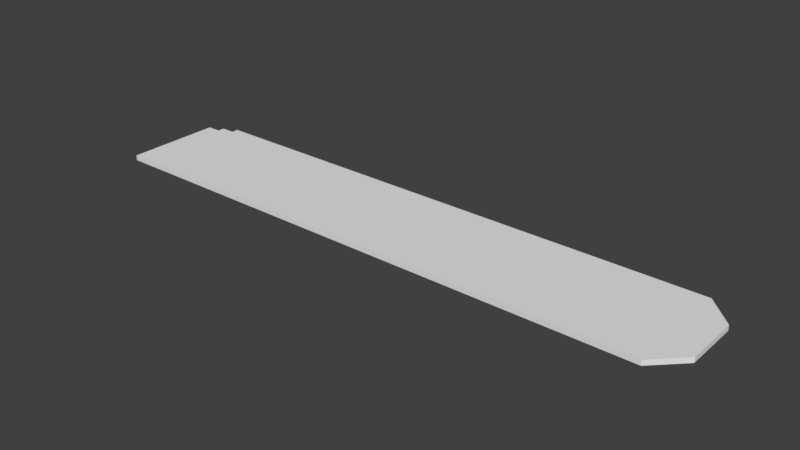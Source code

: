 # Source: Closet_Panel.blend  (saved by Blender 2.78.0; exported with 4.5.12 LTS)
import bpy
from mathutils import Matrix  # noqa: F401  (used for matrix-valued properties, if any)

bpy.ops.wm.read_factory_settings(use_empty=True)
scene = bpy.context.scene
scene.name = 'Scene'

# ---- collections
col_collection_1 = bpy.data.collections.new('Collection 1'); scene.collection.children.link(col_collection_1)

# ---- world
world_world = bpy.data.worlds.new('World'); scene.world = world_world
world_world.color = (0.05088, 0.05088, 0.05088)
world_world.use_sun_shadow = False
world_world.sun_shadow_jitter_overblur = 0.0
world_world.cycles.sampling_method = 'MANUAL'

# ---- meshes
me_base_point = bpy.data.meshes.new('Base Point')
me_base_point.from_pydata([(0.0, 0.0, 0.0)], [], [])
me_base_point.use_remesh_preserve_volume = False
me_base_point.use_remesh_preserve_attributes = False
me_base_point.use_mirror_vertex_groups = False
me_base_point.update()
me_part = bpy.data.meshes.new('Part')
me_part.from_pydata([(0.1016, 0.0, 0.0), (0.1016, -0.4064, 0.0), (0.1016, 0.0, 0.01905), (0.1016, -0.4064, 0.01905), (2.184, -0.3048, 0.0), (2.083, -0.4064, 0.0), (2.083, 0.0, 0.0), (2.184, -0.1016, 0.0), (2.083, -0.4064, 0.01905), (2.184, -0.3048, 0.01905), (2.184, -0.1016, 0.01905), (2.083, 0.0, 0.01905), (0.1016, -0.0254, 0.0), (0.1016, -0.0254, 0.01905), (0.0508, -0.0254, 0.0), (0.0508, -0.4064, 0.0), (0.0508, -0.4064, 0.01905), (0.0508, -0.0254, 0.01905), (0.1016, -0.0508, 0.0), (0.1016, -0.0508, 0.01905), (0.0508, -0.0508, 0.0), (0.0508, -0.0508, 0.01905), (0.0, -0.0508, 0.0), (0.0, -0.4064, 0.0), (0.0, -0.4064, 0.01905), (0.0, -0.0508, 0.01905)], [], [(4, 7, 10, 9), (18, 1, 15, 20), (2, 11, 6, 0), (1, 5, 8, 3), (2, 13, 19, 3, 8, 9, 10, 11), (8, 5, 4, 9), (10, 7, 6, 11), (0, 6, 7, 4, 5, 1, 18, 12), (0, 12, 13, 2), (15, 16, 24, 23), (13, 12, 14, 17), (1, 3, 16, 15), (19, 13, 17, 21), (3, 19, 21, 16), (14, 20, 21, 17), (12, 18, 20, 14), (22, 23, 24, 25), (21, 20, 22, 25), (20, 15, 23, 22), (16, 21, 25, 24)])
me_part.polygons.foreach_set('material_index', [3, 1, 2, 2, 0, 2, 2, 1, 2, 2, 2, 2, 0, 0, 2, 1, 3, 2, 1, 0])
_uv = me_part.uv_layers.new(name='UVMap')
_uv.uv.foreach_set('vector', [0.1628, 0.0, 0.2558, 0.0, 0.2558, 0.0219, 0.1628, 0.0219, 0.9535, 0.9416, 0.9535, 0.5328, 0.9767, 0.5328, 0.9767, 0.9416, 0.9535, 0.0438, 0.04651, 0.0438, 0.04651, 0.0219, 0.9535, 0.0219, 0.9535, 0.06569, 0.04651, 0.06569, 0.04651, 0.0438, 0.9535, 0.0438, 0.9535, 0.06569, 0.9535, 0.09106, 0.9535, 0.1241, 0.9535, 0.5328, 0.04651, 0.5328, 0.0, 0.4161, 0.0, 0.1825, 0.04651, 0.06569, 0.04651, 0.0438, 0.04651, 0.06569, 0.0, 0.06569, 0.0, 0.0438, 0.0, 0.0438, 0.0, 0.0219, 0.04651, 0.0219, 0.04651, 0.0438, 0.9535, 1.0, 0.04651, 1.0, 2.98e-08, 0.8832, 0.0, 0.6496, 0.04651, 0.5328, 0.9535, 0.5328, 0.9535, 0.9416, 0.9535, 0.9746, 0.3155, 1.192e-07, 0.3256, 1.192e-07, 0.3256, 0.0219, 0.3155, 0.0219, 0.9767, 0.06569, 0.9767, 0.0438, 1.0, 0.0438, 1.0, 0.06569, 0.2791, 0.0219, 0.2791, 1.192e-07, 0.3023, 1.192e-07, 0.3023, 0.0219, 0.9535, 0.06569, 0.9535, 0.0438, 0.9767, 0.0438, 0.9767, 0.06569, 0.9535, 0.1241, 0.9535, 0.09106, 0.9767, 0.09106, 0.9767, 0.1241, 0.9535, 0.5328, 0.9535, 0.1241, 0.9767, 0.1241, 0.9767, 0.5328, 0.3023, 1.192e-07, 0.3155, 1.192e-07, 0.3155, 0.0219, 0.3023, 0.0219, 0.9535, 0.9746, 0.9535, 0.9416, 0.9767, 0.9416, 0.9767, 0.9746, 0.0, 1.49e-07, 0.1628, 1.192e-07, 0.1628, 0.0219, 0.0, 0.0219, 0.2558, 0.0219, 0.2558, 1.192e-07, 0.2791, 1.192e-07, 0.2791, 0.0219, 0.9767, 0.9416, 0.9767, 0.5328, 1.0, 0.5328, 1.0, 0.9416, 0.9767, 0.5328, 0.9767, 0.1241, 1.0, 0.1241, 1.0, 0.5328])
me_part.materials.append(None)
me_part.materials.append(None)
me_part.materials.append(None)
me_part.materials.append(None)
me_part.use_remesh_preserve_volume = False
me_part.use_remesh_preserve_attributes = False
me_part.use_mirror_vertex_groups = False
me_part.update()
me_cage = bpy.data.meshes.new('CAGE')
me_cage.from_pydata([(0.0, 0.0, 0.0), (0.0, 0.6096, 0.0), (0.6096, 0.6096, 0.0), (0.6096, 0.0, 0.0), (0.0, 0.0, 0.6096), (0.0, 0.6096, 0.6096), (0.6096, 0.6096, 0.6096), (0.6096, 0.0, 0.6096)], [], [(0, 1, 2, 3), (4, 7, 6, 5), (0, 4, 5, 1), (1, 5, 6, 2), (2, 6, 7, 3), (4, 0, 3, 7)])
me_cage.use_remesh_preserve_volume = False
me_cage.use_remesh_preserve_attributes = False
me_cage.use_mirror_vertex_groups = False
me_cage.update()

# ---- objects
ob_bpassembly_closet_panel = bpy.data.objects.new('BPASSEMBLY.Closet Panel', me_base_point)
ob_empty_closet_panel_second_rear_notch_depth = bpy.data.objects.new('EMPTY.Closet Panel.Second Rear Notch Depth', None)
ob_empty_closet_panel_second_rear_notch_height = bpy.data.objects.new('EMPTY.Closet Panel.Second Rear Notch Height', None)
ob_empty_closet_panel_first_rear_notch_depth = bpy.data.objects.new('EMPTY.Closet Panel.First Rear Notch Depth', None)
ob_empty_closet_panel_first_rear_notch_height = bpy.data.objects.new('EMPTY.Closet Panel.First Rear Notch Height', None)
ob_empty_closet_panel_rear_chamfer_depth = bpy.data.objects.new('EMPTY.Closet Panel.Rear Chamfer Depth', None)
ob_vpdimz_closet_panel = bpy.data.objects.new('VPDIMZ.Closet Panel', None)
ob_vpdimy_closet_panel = bpy.data.objects.new('VPDIMY.Closet Panel', None)
ob_empty_closet_panel_front_chamfer_depth = bpy.data.objects.new('EMPTY.Closet Panel.Front Chamfer Depth', None)
ob_vpdimx_closet_panel = bpy.data.objects.new('VPDIMX.Closet Panel', None)
ob_empty_closet_panel_rear_chamfer_height = bpy.data.objects.new('EMPTY.Closet Panel.Rear Chamfer Height', None)
ob_empty_closet_panel_front_chamfer_height = bpy.data.objects.new('EMPTY.Closet Panel.Front Chamfer Height', None)
ob_mesh_closet_panel_part = bpy.data.objects.new('MESH.Closet Panel.Part', me_part)
ob_cage_closet_panel_cage = bpy.data.objects.new('CAGE.Closet Panel.CAGE', me_cage)

# ---- transforms, parenting, visibility, modifiers, constraints
ob_bpassembly_closet_panel.location = (0.0, 0.0, 0.0)
ob_bpassembly_closet_panel.lineart.crease_threshold = 0.0
ob_empty_closet_panel_second_rear_notch_depth.parent = ob_bpassembly_closet_panel
ob_empty_closet_panel_second_rear_notch_depth.location = (0.0, 0.0, 0.0)
ob_empty_closet_panel_second_rear_notch_depth.empty_display_size = 0.0254
ob_empty_closet_panel_second_rear_notch_depth.empty_image_offset = (0.0, 0.0)
ob_empty_closet_panel_second_rear_notch_depth.lineart.crease_threshold = 0.0
ob_empty_closet_panel_second_rear_notch_height.parent = ob_bpassembly_closet_panel
ob_empty_closet_panel_second_rear_notch_height.location = (0.0, 0.0, 0.0)
ob_empty_closet_panel_second_rear_notch_height.empty_display_size = 0.0254
ob_empty_closet_panel_second_rear_notch_height.empty_image_offset = (0.0, 0.0)
ob_empty_closet_panel_second_rear_notch_height.lineart.crease_threshold = 0.0
ob_empty_closet_panel_first_rear_notch_depth.parent = ob_bpassembly_closet_panel
ob_empty_closet_panel_first_rear_notch_depth.location = (0.0, 0.0, 0.0)
ob_empty_closet_panel_first_rear_notch_depth.empty_display_size = 0.0254
ob_empty_closet_panel_first_rear_notch_depth.empty_image_offset = (0.0, 0.0)
ob_empty_closet_panel_first_rear_notch_depth.lineart.crease_threshold = 0.0
ob_empty_closet_panel_first_rear_notch_height.parent = ob_bpassembly_closet_panel
ob_empty_closet_panel_first_rear_notch_height.location = (0.0, 0.0, 0.0)
ob_empty_closet_panel_first_rear_notch_height.empty_display_size = 0.0254
ob_empty_closet_panel_first_rear_notch_height.empty_image_offset = (0.0, 0.0)
ob_empty_closet_panel_first_rear_notch_height.lineart.crease_threshold = 0.0
ob_empty_closet_panel_rear_chamfer_depth.parent = ob_bpassembly_closet_panel
ob_empty_closet_panel_rear_chamfer_depth.location = (0.0, 0.0, 0.0)
ob_empty_closet_panel_rear_chamfer_depth.empty_display_size = 0.0254
ob_empty_closet_panel_rear_chamfer_depth.empty_image_offset = (0.0, 0.0)
ob_empty_closet_panel_rear_chamfer_depth.lineart.crease_threshold = 0.0
ob_vpdimz_closet_panel.parent = ob_bpassembly_closet_panel
ob_vpdimz_closet_panel.location = (0.0, 0.0, 0.01905)
ob_vpdimz_closet_panel.lock_location = (True, True, False)
ob_vpdimz_closet_panel.empty_display_size = 0.3048
ob_vpdimz_closet_panel.empty_image_offset = (0.0, 0.0)
ob_vpdimz_closet_panel.lineart.crease_threshold = 0.0
ob_vpdimy_closet_panel.parent = ob_bpassembly_closet_panel
ob_vpdimy_closet_panel.location = (0.0, -0.4064, 0.0)
ob_vpdimy_closet_panel.lock_location = (True, False, True)
ob_vpdimy_closet_panel.empty_display_size = 0.3048
ob_vpdimy_closet_panel.empty_image_offset = (0.0, 0.0)
ob_vpdimy_closet_panel.lineart.crease_threshold = 0.0
ob_empty_closet_panel_front_chamfer_depth.parent = ob_bpassembly_closet_panel
ob_empty_closet_panel_front_chamfer_depth.location = (0.0, -0.4064, 0.0)
ob_empty_closet_panel_front_chamfer_depth.empty_display_size = 0.0254
ob_empty_closet_panel_front_chamfer_depth.empty_image_offset = (0.0, 0.0)
ob_empty_closet_panel_front_chamfer_depth.lineart.crease_threshold = 0.0
ob_vpdimx_closet_panel.parent = ob_bpassembly_closet_panel
ob_vpdimx_closet_panel.location = (2.184, 0.0, 0.0)
ob_vpdimx_closet_panel.lock_location = (False, True, True)
ob_vpdimx_closet_panel.empty_display_size = 0.3048
ob_vpdimx_closet_panel.empty_image_offset = (0.0, 0.0)
ob_vpdimx_closet_panel.lineart.crease_threshold = 0.0
ob_empty_closet_panel_rear_chamfer_height.parent = ob_bpassembly_closet_panel
ob_empty_closet_panel_rear_chamfer_height.location = (2.184, 0.0, 0.0)
ob_empty_closet_panel_rear_chamfer_height.empty_display_size = 0.0254
ob_empty_closet_panel_rear_chamfer_height.empty_image_offset = (0.0, 0.0)
ob_empty_closet_panel_rear_chamfer_height.lineart.crease_threshold = 0.0
ob_empty_closet_panel_front_chamfer_height.parent = ob_bpassembly_closet_panel
ob_empty_closet_panel_front_chamfer_height.location = (2.184, 0.0, 0.0)
ob_empty_closet_panel_front_chamfer_height.empty_display_size = 0.0254
ob_empty_closet_panel_front_chamfer_height.empty_image_offset = (0.0, 0.0)
ob_empty_closet_panel_front_chamfer_height.lineart.crease_threshold = 0.0
ob_mesh_closet_panel_part.parent = ob_bpassembly_closet_panel
ob_mesh_closet_panel_part.location = (0.0, 0.0, 0.0)
ob_mesh_closet_panel_part.lock_location = (True, True, True)
ob_mesh_closet_panel_part.lineart.crease_threshold = 0.0
_vg = ob_mesh_closet_panel_part.vertex_groups.new(name='X Dimension')
_vg = ob_mesh_closet_panel_part.vertex_groups.new(name='Y Dimension')
_vg = ob_mesh_closet_panel_part.vertex_groups.new(name='Z Dimension')
_vg = ob_mesh_closet_panel_part.vertex_groups.new(name='Front Chamfer Height')
_vg = ob_mesh_closet_panel_part.vertex_groups.new(name='Front Chamfer Depth')
_vg = ob_mesh_closet_panel_part.vertex_groups.new(name='Rear Chamfer Height')
_vg = ob_mesh_closet_panel_part.vertex_groups.new(name='Rear Chamfer Depth')
_vg = ob_mesh_closet_panel_part.vertex_groups.new(name='First Rear Notch Height')
_vg = ob_mesh_closet_panel_part.vertex_groups.new(name='First Rear Notch Depth')
_vg = ob_mesh_closet_panel_part.vertex_groups.new(name='Second Rear Notch Height')
_vg = ob_mesh_closet_panel_part.vertex_groups.new(name='Second Rear Notch Depth')
_m = ob_mesh_closet_panel_part.modifiers.new('Hook-VPDIMX.Closet Panel', 'HOOK')
_m.center = (2.184, 0.0, 0.0)
_m.matrix_inverse = ((1.0, 0.0, 0.0, -2.184), (0.0, 1.0, 0.0, 0.0), (0.0, 0.0, 1.0, 0.0), (0.0, 0.0, 0.0, 1.0))
_m.object = ob_vpdimx_closet_panel
_m = ob_mesh_closet_panel_part.modifiers.new('Hook-VPDIMY.Closet Panel', 'HOOK')
_m.center = (0.0, -0.4064, 0.0)
_m.matrix_inverse = ((1.0, 0.0, 0.0, 0.0), (0.0, 1.0, 0.0, 0.4064), (0.0, 0.0, 1.0, 0.0), (0.0, 0.0, 0.0, 1.0))
_m.object = ob_vpdimy_closet_panel
_m = ob_mesh_closet_panel_part.modifiers.new('Hook-VPDIMZ.Closet Panel', 'HOOK')
_m.center = (0.0, 0.0, 0.01905)
_m.matrix_inverse = ((1.0, 0.0, 0.0, 0.0), (0.0, 1.0, 0.0, 0.0), (0.0, 0.0, 1.0, -0.01905), (0.0, 0.0, 0.0, 1.0))
_m.object = ob_vpdimz_closet_panel
_m = ob_mesh_closet_panel_part.modifiers.new('Hook-EMPTY.Closet Panel.Front Chamfer Height', 'HOOK')
_m.center = (2.083, 0.0, 0.0)
_m.matrix_inverse = ((1.0, 0.0, 0.0, -2.083), (0.0, 1.0, 0.0, 0.0), (0.0, 0.0, 1.0, 0.0), (0.0, 0.0, 0.0, 1.0))
_m.object = ob_empty_closet_panel_front_chamfer_height
_m = ob_mesh_closet_panel_part.modifiers.new('Hook-EMPTY.Closet Panel.Front Chamfer Depth', 'HOOK')
_m.center = (0.0, -0.3048, 0.0)
_m.matrix_inverse = ((1.0, 0.0, 0.0, 0.0), (0.0, 1.0, 0.0, 0.3048), (0.0, 0.0, 1.0, 0.0), (0.0, 0.0, 0.0, 1.0))
_m.object = ob_empty_closet_panel_front_chamfer_depth
_m = ob_mesh_closet_panel_part.modifiers.new('Hook-EMPTY.Closet Panel.Rear Chamfer Height', 'HOOK')
_m.center = (2.083, 0.0, 0.0)
_m.matrix_inverse = ((1.0, 0.0, 0.0, -2.083), (0.0, 1.0, 0.0, 0.0), (0.0, 0.0, 1.0, 0.0), (0.0, 0.0, 0.0, 1.0))
_m.object = ob_empty_closet_panel_rear_chamfer_height
_m = ob_mesh_closet_panel_part.modifiers.new('Hook-EMPTY.Closet Panel.Rear Chamfer Depth', 'HOOK')
_m.center = (0.0, -0.1016, 0.0)
_m.matrix_inverse = ((1.0, 0.0, 0.0, 0.0), (0.0, 1.0, 0.0, 0.1016), (0.0, 0.0, 1.0, 0.0), (0.0, 0.0, 0.0, 1.0))
_m.object = ob_empty_closet_panel_rear_chamfer_depth
_m = ob_mesh_closet_panel_part.modifiers.new('Hook-EMPTY.Closet Panel.First Rear Notch Height', 'HOOK')
_m.center = (0.1016, 0.0, 0.0)
_m.matrix_inverse = ((1.0, 0.0, 0.0, -0.1016), (0.0, 1.0, 0.0, 0.0), (0.0, 0.0, 1.0, 0.0), (0.0, 0.0, 0.0, 1.0))
_m.object = ob_empty_closet_panel_first_rear_notch_height
_m = ob_mesh_closet_panel_part.modifiers.new('Hook-EMPTY.Closet Panel.First Rear Notch Depth', 'HOOK')
_m.center = (0.0, -0.0254, 0.0)
_m.matrix_inverse = ((1.0, 0.0, 0.0, 0.0), (0.0, 1.0, 0.0, 0.0254), (0.0, 0.0, 1.0, 0.0), (0.0, 0.0, 0.0, 1.0))
_m.object = ob_empty_closet_panel_first_rear_notch_depth
_m = ob_mesh_closet_panel_part.modifiers.new('Hook-EMPTY.Closet Panel.Second Rear Notch Height', 'HOOK')
_m.center = (0.0508, 0.0, 0.0)
_m.matrix_inverse = ((1.0, 0.0, 0.0, -0.0508), (0.0, 1.0, 0.0, 0.0), (0.0, 0.0, 1.0, 0.0), (0.0, 0.0, 0.0, 1.0))
_m.object = ob_empty_closet_panel_second_rear_notch_height
_m = ob_mesh_closet_panel_part.modifiers.new('Hook-EMPTY.Closet Panel.Second Rear Notch Depth', 'HOOK')
_m.center = (0.0, -0.0508, 0.0)
_m.matrix_inverse = ((1.0, 0.0, 0.0, 0.0), (0.0, 1.0, 0.0, 0.0508), (0.0, 0.0, 1.0, 0.0), (0.0, 0.0, 0.0, 1.0))
_m.object = ob_empty_closet_panel_second_rear_notch_depth
ob_cage_closet_panel_cage.parent = ob_bpassembly_closet_panel
ob_cage_closet_panel_cage.location = (0.0, 0.0, 0.0)
ob_cage_closet_panel_cage.lock_location = (True, True, True)
ob_cage_closet_panel_cage.lock_rotation = (True, True, True)
ob_cage_closet_panel_cage.hide_render = True
ob_cage_closet_panel_cage.visible_camera = False
ob_cage_closet_panel_cage.visible_diffuse = False
ob_cage_closet_panel_cage.visible_glossy = False
ob_cage_closet_panel_cage.visible_transmission = False
ob_cage_closet_panel_cage.visible_shadow = False
ob_cage_closet_panel_cage.display_type = 'WIRE'
ob_cage_closet_panel_cage.lineart.crease_threshold = 0.0
_vg = ob_cage_closet_panel_cage.vertex_groups.new(name='X Dimension')
_vg = ob_cage_closet_panel_cage.vertex_groups.new(name='Y Dimension')
_vg = ob_cage_closet_panel_cage.vertex_groups.new(name='Z Dimension')
_vg = ob_cage_closet_panel_cage.vertex_groups.new(name='Front Chamfer Height')
_vg = ob_cage_closet_panel_cage.vertex_groups.new(name='Front Chamfer Depth')
_vg = ob_cage_closet_panel_cage.vertex_groups.new(name='Rear Chamfer Height')
_vg = ob_cage_closet_panel_cage.vertex_groups.new(name='Rear Chamfer Depth')
_vg = ob_cage_closet_panel_cage.vertex_groups.new(name='First Rear Notch Height')
_vg = ob_cage_closet_panel_cage.vertex_groups.new(name='First Rear Notch Depth')
_vg = ob_cage_closet_panel_cage.vertex_groups.new(name='Second Rear Notch Height')
_vg = ob_cage_closet_panel_cage.vertex_groups.new(name='Second Rear Notch Depth')
_m = ob_cage_closet_panel_cage.modifiers.new('Hook-VPDIMX.New Assembly', 'HOOK')
_m.center = (0.6096, 0.0, 0.0)
_m.matrix_inverse = ((1.0, 0.0, 0.0, -0.6096), (0.0, 1.0, 0.0, 0.0), (0.0, 0.0, 1.0, 0.0), (0.0, 0.0, 0.0, 1.0))
_m.object = ob_vpdimx_closet_panel
_m = ob_cage_closet_panel_cage.modifiers.new('Hook-VPDIMY.New Assembly', 'HOOK')
_m.center = (0.0, 0.6096, 0.0)
_m.matrix_inverse = ((1.0, 0.0, 0.0, 0.0), (0.0, 1.0, 0.0, -0.6096), (0.0, 0.0, 1.0, 0.0), (0.0, 0.0, 0.0, 1.0))
_m.object = ob_vpdimy_closet_panel
_m = ob_cage_closet_panel_cage.modifiers.new('Hook-VPDIMZ.New Assembly', 'HOOK')
_m.center = (0.0, 0.0, 0.6096)
_m.matrix_inverse = ((1.0, 0.0, 0.0, 0.0), (0.0, 1.0, 0.0, 0.0), (0.0, 0.0, 1.0, -0.6096), (0.0, 0.0, 0.0, 1.0))
_m.object = ob_vpdimz_closet_panel

# ---- collection membership
col_collection_1.objects.link(ob_bpassembly_closet_panel)
col_collection_1.objects.link(ob_empty_closet_panel_second_rear_notch_depth)
col_collection_1.objects.link(ob_empty_closet_panel_second_rear_notch_height)
col_collection_1.objects.link(ob_empty_closet_panel_first_rear_notch_depth)
col_collection_1.objects.link(ob_empty_closet_panel_first_rear_notch_height)
col_collection_1.objects.link(ob_empty_closet_panel_rear_chamfer_depth)
col_collection_1.objects.link(ob_vpdimz_closet_panel)
col_collection_1.objects.link(ob_vpdimy_closet_panel)
col_collection_1.objects.link(ob_empty_closet_panel_front_chamfer_depth)
col_collection_1.objects.link(ob_vpdimx_closet_panel)
col_collection_1.objects.link(ob_empty_closet_panel_rear_chamfer_height)
col_collection_1.objects.link(ob_empty_closet_panel_front_chamfer_height)
col_collection_1.objects.link(ob_mesh_closet_panel_part)
col_collection_1.objects.link(ob_cage_closet_panel_cage)

# ---- scene / render settings (as saved in the file)
scene.frame_start = 1; scene.frame_end = 250; scene.frame_set(1)
scene.render.engine = 'CYCLES'
scene.render.resolution_percentage = 50
scene.render.dither_intensity = 0.0
scene.cycles.use_denoising = False
scene.cycles.samples = 128
scene.cycles.sampling_pattern = 'TABULATED_SOBOL'
scene.cycles.light_sampling_threshold = 0.0
scene.cycles.use_adaptive_sampling = False
scene.cycles.use_light_tree = False
scene.cycles.caustics_reflective = False
scene.cycles.caustics_refractive = False
scene.cycles.blur_glossy = 0.0
scene.cycles.max_bounces = 6
scene.cycles.sample_clamp_direct = 1.0
scene.cycles.sample_clamp_indirect = 1.0
scene.view_settings.view_transform = 'Standard'
bpy.context.view_layer.update()

# ---- added for rendering (the .blend has no active camera and no usable light): camera, sun
cam_auto = bpy.data.cameras.new('AutoCamera')
cam_auto.lens = 50.0
cam_auto.sensor_width = 36.0
cam_auto.clip_end = 1000.0
ob_auto_camera = bpy.data.objects.new('AutoCamera', cam_auto)
scene.collection.objects.link(ob_auto_camera)
ob_auto_camera.location = (3.14802, -2.67018, 1.65418)
ob_auto_camera.rotation_euler = (1.09748, -7.21219e-08, 0.694738)
scene.camera = ob_auto_camera
light_auto_sun = bpy.data.lights.new('AutoSun', 'SUN')
light_auto_sun.energy = 3.0
light_auto_sun.angle = 0.0523599
ob_auto_sun = bpy.data.objects.new('AutoSun', light_auto_sun)
scene.collection.objects.link(ob_auto_sun)
ob_auto_sun.rotation_euler = (0.872665, 0.174533, 0.523599)
bpy.context.view_layer.update()
